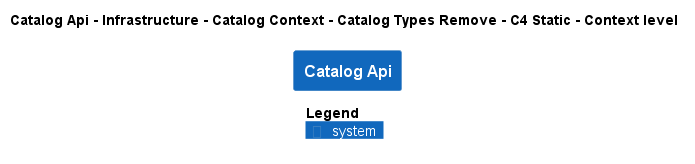

The diagram above was rendered by PlantUML. Its source (embedded in the PNG):
@startuml
!pragma layout smetana
!include ..\..\..\..\..\..\..\..\.c4s\C4_Context.puml

AddElementTag("state:new", $bgColor=green, $fontColor=#ffffff, $borderColor=green, $shadowing="False")
AddElementTag("state:changed", $bgColor=orange, $fontColor=#ffffff, $borderColor=orange, $shadowing="False")
AddElementTag("state:removed", $bgColor=red, $fontColor=#ffffff, $borderColor=red, $shadowing="False")

AddRelTag("state:new", $textColor=green, $lineColor=green)
AddRelTag("state:changed", $textColor=orange, $lineColor=orange)
AddRelTag("state:removed", $textColor=red, $lineColor=red)

SHOW_PERSON_PORTRAIT()
LAYOUT_TOP_DOWN()

skinparam linetype polyline

title Catalog Api - Infrastructure - Catalog Context - Catalog Types Remove - C4 Static - Context level

System(dotnet.eShop.Architecture.SoftwareSystems.CatalogApi, "Catalog Api", "")



SHOW_LEGEND()
@enduml